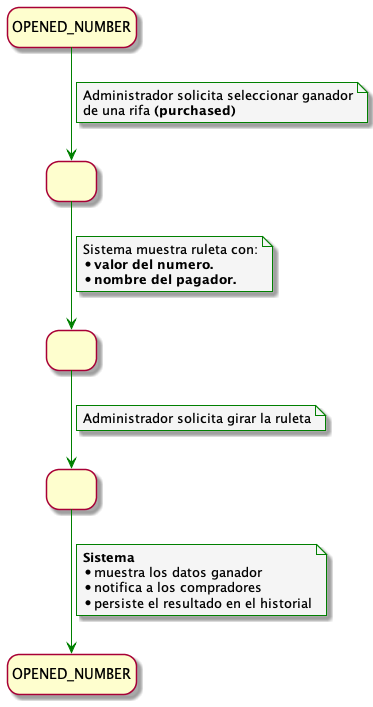

The diagram above was rendered by PlantUML. Its source (embedded in the PNG):
@startuml SelectWinnerUseCase

!include ../../../../config/config.puml


state INITIAL as "OPENED_NUMBER"
state END as "OPENED_NUMBER"
state 1 as " "
state 2 as " "
state 3 as " "



INITIAL --> 1 
note on link
Administrador solicita seleccionar ganador
de una rifa <b>(purchased)</b>
end note

1 --> 2
note on link
Sistema muestra ruleta con:
*<b>valor del numero.</b>
*<b>nombre del pagador.</b>
end note

2 --> 3
note on link
Administrador solicita girar la ruleta
end note

3 --> END
note on link
<b>Sistema</b>
* muestra los datos ganador
* notifica a los compradores 
* persiste el resultado en el historial
end note

@enduml